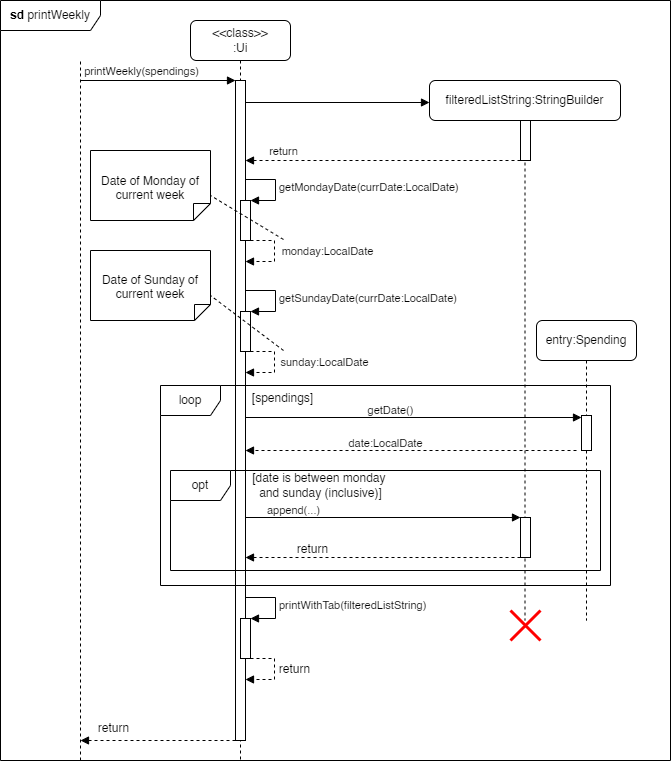

The diagram above was exported from draw.io. Its source (the exported page's mxGraphModel, read from the mxfile embedded in the PNG):
<mxGraphModel dx="794" dy="607" grid="1" gridSize="10" guides="1" tooltips="1" connect="1" arrows="1" fold="1" page="1" pageScale="1" pageWidth="827" pageHeight="1169" math="0" shadow="0">
  <root>
    <mxCell id="0" />
    <mxCell id="1" parent="0" />
    <mxCell id="DzmFbw8f4VmbmkQMaoc1-1" value="" style="endArrow=none;dashed=1;html=1;rounded=0;" parent="1" edge="1">
      <mxGeometry width="50" height="50" relative="1" as="geometry">
        <mxPoint x="160" y="760" as="sourcePoint" />
        <mxPoint x="160" y="60" as="targetPoint" />
      </mxGeometry>
    </mxCell>
    <mxCell id="DzmFbw8f4VmbmkQMaoc1-2" value="" style="html=1;verticalAlign=bottom;labelBackgroundColor=none;endArrow=block;endFill=1;rounded=0;" parent="1" target="DzmFbw8f4VmbmkQMaoc1-4" edge="1">
      <mxGeometry width="160" relative="1" as="geometry">
        <mxPoint x="160" y="80" as="sourcePoint" />
        <mxPoint x="340" y="80" as="targetPoint" />
      </mxGeometry>
    </mxCell>
    <mxCell id="DzmFbw8f4VmbmkQMaoc1-6" value="printWeekly(spendings)" style="edgeLabel;html=1;align=center;verticalAlign=middle;resizable=0;points=[];" parent="DzmFbw8f4VmbmkQMaoc1-2" vertex="1" connectable="0">
      <mxGeometry x="0.1749" y="-1" relative="1" as="geometry">
        <mxPoint x="-31" y="-11" as="offset" />
      </mxGeometry>
    </mxCell>
    <mxCell id="DzmFbw8f4VmbmkQMaoc1-3" value="&amp;lt;&amp;lt;class&amp;gt;&amp;gt;&lt;div&gt;:Ui&lt;/div&gt;" style="shape=umlLifeline;perimeter=lifelinePerimeter;whiteSpace=wrap;html=1;container=1;dropTarget=0;collapsible=0;recursiveResize=0;outlineConnect=0;portConstraint=eastwest;newEdgeStyle={&quot;curved&quot;:0,&quot;rounded&quot;:0};rounded=1;" parent="1" vertex="1">
      <mxGeometry x="270" y="20" width="100" height="740" as="geometry" />
    </mxCell>
    <mxCell id="DzmFbw8f4VmbmkQMaoc1-4" value="" style="html=1;points=[[0,0,0,0,5],[0,1,0,0,-5],[1,0,0,0,5],[1,1,0,0,-5]];perimeter=orthogonalPerimeter;outlineConnect=0;targetShapes=umlLifeline;portConstraint=eastwest;newEdgeStyle={&quot;curved&quot;:0,&quot;rounded&quot;:0};" parent="DzmFbw8f4VmbmkQMaoc1-3" vertex="1">
      <mxGeometry x="45" y="60" width="10" height="660" as="geometry" />
    </mxCell>
    <mxCell id="DzmFbw8f4VmbmkQMaoc1-15" value="getSundayDate(currDate:LocalDate)" style="html=1;align=left;spacingLeft=2;endArrow=block;rounded=0;edgeStyle=orthogonalEdgeStyle;curved=0;rounded=0;" parent="DzmFbw8f4VmbmkQMaoc1-3" target="DzmFbw8f4VmbmkQMaoc1-16" edge="1">
      <mxGeometry relative="1" as="geometry">
        <mxPoint x="55" y="270" as="sourcePoint" />
        <Array as="points">
          <mxPoint x="85" y="270" />
          <mxPoint x="85" y="291" />
        </Array>
      </mxGeometry>
    </mxCell>
    <mxCell id="DzmFbw8f4VmbmkQMaoc1-16" value="" style="html=1;points=[[0,0,0,0,5],[0,1,0,0,-5],[1,0,0,0,5],[1,1,0,0,-5]];perimeter=orthogonalPerimeter;outlineConnect=0;targetShapes=umlLifeline;portConstraint=eastwest;newEdgeStyle={&quot;curved&quot;:0,&quot;rounded&quot;:0};" parent="DzmFbw8f4VmbmkQMaoc1-3" vertex="1">
      <mxGeometry x="50" y="291" width="10" height="40" as="geometry" />
    </mxCell>
    <mxCell id="DzmFbw8f4VmbmkQMaoc1-17" value="" style="html=1;align=left;spacingLeft=2;endArrow=block;rounded=0;edgeStyle=orthogonalEdgeStyle;curved=0;rounded=0;dashed=1;" parent="DzmFbw8f4VmbmkQMaoc1-3" edge="1">
      <mxGeometry relative="1" as="geometry">
        <mxPoint x="60" y="331" as="sourcePoint" />
        <Array as="points">
          <mxPoint x="84" y="331" />
          <mxPoint x="84" y="352" />
        </Array>
        <mxPoint x="55" y="352" as="targetPoint" />
      </mxGeometry>
    </mxCell>
    <mxCell id="DzmFbw8f4VmbmkQMaoc1-18" value="sunday:LocalDate" style="edgeLabel;html=1;align=center;verticalAlign=middle;resizable=0;points=[];" parent="DzmFbw8f4VmbmkQMaoc1-17" vertex="1" connectable="0">
      <mxGeometry x="-0.0341" relative="1" as="geometry">
        <mxPoint x="49" y="-2" as="offset" />
      </mxGeometry>
    </mxCell>
    <mxCell id="DzmFbw8f4VmbmkQMaoc1-45" value="printWithTab(filteredListString)" style="html=1;align=left;spacingLeft=2;endArrow=block;rounded=0;edgeStyle=orthogonalEdgeStyle;curved=0;rounded=0;" parent="DzmFbw8f4VmbmkQMaoc1-3" target="DzmFbw8f4VmbmkQMaoc1-46" edge="1">
      <mxGeometry relative="1" as="geometry">
        <mxPoint x="55" y="577" as="sourcePoint" />
        <Array as="points">
          <mxPoint x="85" y="577" />
          <mxPoint x="85" y="598" />
        </Array>
      </mxGeometry>
    </mxCell>
    <mxCell id="DzmFbw8f4VmbmkQMaoc1-46" value="" style="html=1;points=[[0,0,0,0,5],[0,1,0,0,-5],[1,0,0,0,5],[1,1,0,0,-5]];perimeter=orthogonalPerimeter;outlineConnect=0;targetShapes=umlLifeline;portConstraint=eastwest;newEdgeStyle={&quot;curved&quot;:0,&quot;rounded&quot;:0};" parent="DzmFbw8f4VmbmkQMaoc1-3" vertex="1">
      <mxGeometry x="50" y="598" width="10" height="40" as="geometry" />
    </mxCell>
    <mxCell id="DzmFbw8f4VmbmkQMaoc1-47" value="" style="html=1;align=left;spacingLeft=2;endArrow=block;rounded=0;edgeStyle=orthogonalEdgeStyle;curved=0;rounded=0;dashed=1;" parent="DzmFbw8f4VmbmkQMaoc1-3" edge="1">
      <mxGeometry relative="1" as="geometry">
        <mxPoint x="60" y="638" as="sourcePoint" />
        <Array as="points">
          <mxPoint x="84" y="638" />
          <mxPoint x="84" y="659" />
        </Array>
        <mxPoint x="55" y="659" as="targetPoint" />
      </mxGeometry>
    </mxCell>
    <mxCell id="TGZ2hteL3oOcuOUhuvr0-2" value="return" style="edgeLabel;html=1;align=center;verticalAlign=middle;resizable=0;points=[];fontSize=12;" parent="DzmFbw8f4VmbmkQMaoc1-47" vertex="1" connectable="0">
      <mxGeometry x="0.2613" y="1" relative="1" as="geometry">
        <mxPoint x="21" y="-12" as="offset" />
      </mxGeometry>
    </mxCell>
    <mxCell id="DzmFbw8f4VmbmkQMaoc1-5" value="filteredListString:StringBuilder" style="shape=umlLifeline;perimeter=lifelinePerimeter;whiteSpace=wrap;html=1;container=1;dropTarget=0;collapsible=0;recursiveResize=0;outlineConnect=0;portConstraint=eastwest;newEdgeStyle={&quot;curved&quot;:0,&quot;rounded&quot;:0};rounded=1;" parent="1" vertex="1">
      <mxGeometry x="509" y="80" width="191" height="540" as="geometry" />
    </mxCell>
    <mxCell id="DzmFbw8f4VmbmkQMaoc1-8" value="" style="html=1;points=[[0,0,0,0,5],[0,1,0,0,-5],[1,0,0,0,5],[1,1,0,0,-5]];perimeter=orthogonalPerimeter;outlineConnect=0;targetShapes=umlLifeline;portConstraint=eastwest;newEdgeStyle={&quot;curved&quot;:0,&quot;rounded&quot;:0};" parent="DzmFbw8f4VmbmkQMaoc1-5" vertex="1">
      <mxGeometry x="91" y="40" width="10" height="40" as="geometry" />
    </mxCell>
    <mxCell id="DzmFbw8f4VmbmkQMaoc1-7" value="" style="html=1;verticalAlign=bottom;labelBackgroundColor=none;endArrow=block;endFill=1;rounded=0;" parent="1" edge="1">
      <mxGeometry width="160" relative="1" as="geometry">
        <mxPoint x="325" y="101.99999999999994" as="sourcePoint" />
        <mxPoint x="509" y="102" as="targetPoint" />
      </mxGeometry>
    </mxCell>
    <mxCell id="DzmFbw8f4VmbmkQMaoc1-9" value="" style="html=1;verticalAlign=bottom;labelBackgroundColor=none;endArrow=block;endFill=1;dashed=1;rounded=0;" parent="1" source="DzmFbw8f4VmbmkQMaoc1-8" edge="1">
      <mxGeometry width="160" relative="1" as="geometry">
        <mxPoint x="479" y="160" as="sourcePoint" />
        <mxPoint x="325" y="160" as="targetPoint" />
      </mxGeometry>
    </mxCell>
    <mxCell id="DzmFbw8f4VmbmkQMaoc1-10" value="return" style="edgeLabel;html=1;align=center;verticalAlign=middle;resizable=0;points=[];" parent="DzmFbw8f4VmbmkQMaoc1-9" vertex="1" connectable="0">
      <mxGeometry x="-0.1682" y="-2" relative="1" as="geometry">
        <mxPoint x="-124" y="-8" as="offset" />
      </mxGeometry>
    </mxCell>
    <mxCell id="DzmFbw8f4VmbmkQMaoc1-11" value="" style="html=1;points=[[0,0,0,0,5],[0,1,0,0,-5],[1,0,0,0,5],[1,1,0,0,-5]];perimeter=orthogonalPerimeter;outlineConnect=0;targetShapes=umlLifeline;portConstraint=eastwest;newEdgeStyle={&quot;curved&quot;:0,&quot;rounded&quot;:0};" parent="1" vertex="1">
      <mxGeometry x="320" y="200" width="10" height="40" as="geometry" />
    </mxCell>
    <mxCell id="DzmFbw8f4VmbmkQMaoc1-12" value="getMondayDate(currDate:LocalDate)" style="html=1;align=left;spacingLeft=2;endArrow=block;rounded=0;edgeStyle=orthogonalEdgeStyle;curved=0;rounded=0;" parent="1" target="DzmFbw8f4VmbmkQMaoc1-11" edge="1">
      <mxGeometry relative="1" as="geometry">
        <mxPoint x="325" y="179" as="sourcePoint" />
        <Array as="points">
          <mxPoint x="355" y="179" />
          <mxPoint x="355" y="200" />
        </Array>
      </mxGeometry>
    </mxCell>
    <mxCell id="DzmFbw8f4VmbmkQMaoc1-13" value="" style="html=1;align=left;spacingLeft=2;endArrow=block;rounded=0;edgeStyle=orthogonalEdgeStyle;curved=0;rounded=0;dashed=1;" parent="1" target="DzmFbw8f4VmbmkQMaoc1-4" edge="1">
      <mxGeometry relative="1" as="geometry">
        <mxPoint x="330" y="240" as="sourcePoint" />
        <Array as="points">
          <mxPoint x="354" y="240" />
          <mxPoint x="354" y="261" />
        </Array>
        <mxPoint x="335" y="261" as="targetPoint" />
      </mxGeometry>
    </mxCell>
    <mxCell id="DzmFbw8f4VmbmkQMaoc1-14" value="monday:LocalDate" style="edgeLabel;html=1;align=center;verticalAlign=middle;resizable=0;points=[];" parent="DzmFbw8f4VmbmkQMaoc1-13" vertex="1" connectable="0">
      <mxGeometry x="-0.0341" relative="1" as="geometry">
        <mxPoint x="52" y="-2" as="offset" />
      </mxGeometry>
    </mxCell>
    <mxCell id="DzmFbw8f4VmbmkQMaoc1-20" value="Date of Monday of current week" style="shape=note2;boundedLbl=1;whiteSpace=wrap;html=1;size=17;verticalAlign=top;align=center;flipV=1;" parent="1" vertex="1">
      <mxGeometry x="170" y="150" width="120" height="70" as="geometry" />
    </mxCell>
    <mxCell id="DzmFbw8f4VmbmkQMaoc1-21" value="" style="endArrow=none;dashed=1;html=1;rounded=0;entryX=0;entryY=0;entryDx=120;entryDy=25;entryPerimeter=0;" parent="1" target="DzmFbw8f4VmbmkQMaoc1-20" edge="1">
      <mxGeometry width="50" height="50" relative="1" as="geometry">
        <mxPoint x="363" y="239" as="sourcePoint" />
        <mxPoint x="410" y="240" as="targetPoint" />
      </mxGeometry>
    </mxCell>
    <mxCell id="DzmFbw8f4VmbmkQMaoc1-22" value="Date of Sunday of current week" style="shape=note2;boundedLbl=1;whiteSpace=wrap;html=1;size=16;verticalAlign=top;align=center;flipV=1;" parent="1" vertex="1">
      <mxGeometry x="170" y="250" width="120" height="70" as="geometry" />
    </mxCell>
    <mxCell id="DzmFbw8f4VmbmkQMaoc1-23" value="" style="endArrow=none;dashed=1;html=1;rounded=0;entryX=0;entryY=0;entryDx=120;entryDy=25;entryPerimeter=0;" parent="1" target="DzmFbw8f4VmbmkQMaoc1-22" edge="1">
      <mxGeometry width="50" height="50" relative="1" as="geometry">
        <mxPoint x="363" y="350" as="sourcePoint" />
        <mxPoint x="440" y="260" as="targetPoint" />
      </mxGeometry>
    </mxCell>
    <mxCell id="DzmFbw8f4VmbmkQMaoc1-26" value="loop" style="shape=umlFrame;whiteSpace=wrap;html=1;pointerEvents=0;" parent="1" vertex="1">
      <mxGeometry x="240" y="385" width="450" height="200" as="geometry" />
    </mxCell>
    <mxCell id="DzmFbw8f4VmbmkQMaoc1-27" value="[spendings]" style="text;html=1;align=center;verticalAlign=middle;resizable=0;points=[];autosize=1;strokeColor=none;fillColor=none;" parent="1" vertex="1">
      <mxGeometry x="322" y="383" width="80" height="30" as="geometry" />
    </mxCell>
    <mxCell id="DzmFbw8f4VmbmkQMaoc1-28" value="entry:Spending" style="shape=umlLifeline;perimeter=lifelinePerimeter;whiteSpace=wrap;html=1;container=1;dropTarget=0;collapsible=0;recursiveResize=0;outlineConnect=0;portConstraint=eastwest;newEdgeStyle={&quot;curved&quot;:0,&quot;rounded&quot;:0};rounded=1;" parent="1" vertex="1">
      <mxGeometry x="616" y="320" width="100" height="300" as="geometry" />
    </mxCell>
    <mxCell id="DzmFbw8f4VmbmkQMaoc1-33" value="" style="html=1;points=[[0,0,0,0,5],[0,1,0,0,-5],[1,0,0,0,5],[1,1,0,0,-5]];perimeter=orthogonalPerimeter;outlineConnect=0;targetShapes=umlLifeline;portConstraint=eastwest;newEdgeStyle={&quot;curved&quot;:0,&quot;rounded&quot;:0};" parent="DzmFbw8f4VmbmkQMaoc1-28" vertex="1">
      <mxGeometry x="45" y="95" width="10" height="35" as="geometry" />
    </mxCell>
    <mxCell id="DzmFbw8f4VmbmkQMaoc1-34" value="" style="html=1;verticalAlign=bottom;labelBackgroundColor=none;endArrow=block;endFill=1;rounded=0;" parent="1" target="DzmFbw8f4VmbmkQMaoc1-33" edge="1">
      <mxGeometry width="160" relative="1" as="geometry">
        <mxPoint x="325" y="417" as="sourcePoint" />
        <mxPoint x="656" y="417" as="targetPoint" />
      </mxGeometry>
    </mxCell>
    <mxCell id="DzmFbw8f4VmbmkQMaoc1-35" value="getDate()" style="edgeLabel;html=1;align=center;verticalAlign=middle;resizable=0;points=[];" parent="DzmFbw8f4VmbmkQMaoc1-34" vertex="1" connectable="0">
      <mxGeometry x="0.0459" y="-1" relative="1" as="geometry">
        <mxPoint x="-32" y="-9" as="offset" />
      </mxGeometry>
    </mxCell>
    <mxCell id="DzmFbw8f4VmbmkQMaoc1-36" value="" style="html=1;verticalAlign=bottom;labelBackgroundColor=none;endArrow=block;endFill=1;dashed=1;rounded=0;exitX=0;exitY=1;exitDx=0;exitDy=-5;exitPerimeter=0;" parent="1" edge="1">
      <mxGeometry width="160" relative="1" as="geometry">
        <mxPoint x="656" y="450" as="sourcePoint" />
        <mxPoint x="325" y="450" as="targetPoint" />
      </mxGeometry>
    </mxCell>
    <mxCell id="DzmFbw8f4VmbmkQMaoc1-37" value="&lt;font style=&quot;font-size: 11px;&quot;&gt;date:LocalDate&lt;/font&gt;" style="text;html=1;align=center;verticalAlign=middle;resizable=0;points=[];autosize=1;strokeColor=none;fillColor=none;" parent="1" vertex="1">
      <mxGeometry x="415" y="428" width="100" height="30" as="geometry" />
    </mxCell>
    <mxCell id="DzmFbw8f4VmbmkQMaoc1-38" value="opt" style="shape=umlFrame;whiteSpace=wrap;html=1;pointerEvents=0;" parent="1" vertex="1">
      <mxGeometry x="250" y="470" width="430" height="100" as="geometry" />
    </mxCell>
    <mxCell id="DzmFbw8f4VmbmkQMaoc1-39" value="[date is between monday&amp;nbsp;&lt;div&gt;and sunday (inclusive)]&lt;/div&gt;" style="text;html=1;align=center;verticalAlign=middle;resizable=0;points=[];autosize=1;strokeColor=none;fillColor=none;" parent="1" vertex="1">
      <mxGeometry x="320" y="465" width="160" height="40" as="geometry" />
    </mxCell>
    <mxCell id="DzmFbw8f4VmbmkQMaoc1-40" value="" style="html=1;points=[[0,0,0,0,5],[0,1,0,0,-5],[1,0,0,0,5],[1,1,0,0,-5]];perimeter=orthogonalPerimeter;outlineConnect=0;targetShapes=umlLifeline;portConstraint=eastwest;newEdgeStyle={&quot;curved&quot;:0,&quot;rounded&quot;:0};" parent="1" vertex="1">
      <mxGeometry x="600" y="517" width="10" height="40" as="geometry" />
    </mxCell>
    <mxCell id="DzmFbw8f4VmbmkQMaoc1-42" value="" style="html=1;verticalAlign=bottom;labelBackgroundColor=none;endArrow=block;endFill=1;rounded=0;" parent="1" target="DzmFbw8f4VmbmkQMaoc1-40" edge="1">
      <mxGeometry width="160" relative="1" as="geometry">
        <mxPoint x="325" y="517" as="sourcePoint" />
        <mxPoint x="509" y="517" as="targetPoint" />
      </mxGeometry>
    </mxCell>
    <mxCell id="DzmFbw8f4VmbmkQMaoc1-43" value="append(...)" style="edgeLabel;html=1;align=center;verticalAlign=middle;resizable=0;points=[];" parent="DzmFbw8f4VmbmkQMaoc1-42" vertex="1" connectable="0">
      <mxGeometry x="-0.4477" relative="1" as="geometry">
        <mxPoint x="-29" y="-8" as="offset" />
      </mxGeometry>
    </mxCell>
    <mxCell id="DzmFbw8f4VmbmkQMaoc1-44" value="" style="html=1;verticalAlign=bottom;labelBackgroundColor=none;endArrow=block;endFill=1;dashed=1;rounded=0;" parent="1" source="DzmFbw8f4VmbmkQMaoc1-40" edge="1">
      <mxGeometry width="160" relative="1" as="geometry">
        <mxPoint x="554" y="557" as="sourcePoint" />
        <mxPoint x="325" y="557" as="targetPoint" />
      </mxGeometry>
    </mxCell>
    <mxCell id="TGZ2hteL3oOcuOUhuvr0-1" value="return" style="edgeLabel;html=1;align=center;verticalAlign=middle;resizable=0;points=[];fontSize=12;" parent="DzmFbw8f4VmbmkQMaoc1-44" vertex="1" connectable="0">
      <mxGeometry x="-0.313" y="-4" relative="1" as="geometry">
        <mxPoint x="-115" y="-5" as="offset" />
      </mxGeometry>
    </mxCell>
    <mxCell id="DzmFbw8f4VmbmkQMaoc1-49" value="" style="shape=umlDestroy;whiteSpace=wrap;html=1;strokeWidth=3;targetShapes=umlLifeline;strokeColor=#ff0000;" parent="1" vertex="1">
      <mxGeometry x="590" y="610" width="30" height="30" as="geometry" />
    </mxCell>
    <mxCell id="DzmFbw8f4VmbmkQMaoc1-50" value="" style="html=1;verticalAlign=bottom;labelBackgroundColor=none;endArrow=block;endFill=1;dashed=1;rounded=0;" parent="1" edge="1">
      <mxGeometry width="160" relative="1" as="geometry">
        <mxPoint x="315" y="740" as="sourcePoint" />
        <mxPoint x="160" y="740" as="targetPoint" />
      </mxGeometry>
    </mxCell>
    <mxCell id="TGZ2hteL3oOcuOUhuvr0-3" value="return" style="edgeLabel;html=1;align=center;verticalAlign=middle;resizable=0;points=[];fontSize=12;" parent="DzmFbw8f4VmbmkQMaoc1-50" vertex="1" connectable="0">
      <mxGeometry x="-0.2817" relative="1" as="geometry">
        <mxPoint x="-67" y="-13" as="offset" />
      </mxGeometry>
    </mxCell>
    <mxCell id="DzmFbw8f4VmbmkQMaoc1-51" value="&lt;b&gt;sd&lt;/b&gt;&amp;nbsp;printWeekly" style="shape=umlFrame;whiteSpace=wrap;html=1;pointerEvents=0;width=100;height=30;" parent="1" vertex="1">
      <mxGeometry x="80" width="670" height="760" as="geometry" />
    </mxCell>
  </root>
</mxGraphModel>